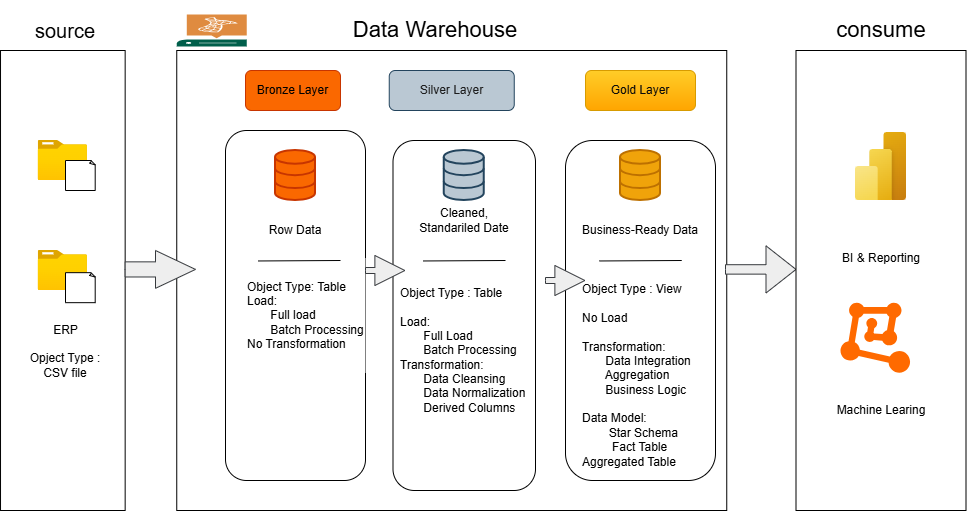

The diagram above was exported from draw.io. Its source (the exported page's mxGraphModel, read from the mxfile embedded in the PNG):
<mxGraphModel dx="772" dy="501" grid="1" gridSize="10" guides="1" tooltips="1" connect="1" arrows="1" fold="1" page="1" pageScale="1" pageWidth="850" pageHeight="1100" math="0" shadow="0">
  <root>
    <mxCell id="0" />
    <mxCell id="1" parent="0" />
    <mxCell id="sQ6d2htOCQ9bwYiEJmoT-1" parent="1" style="rounded=0;whiteSpace=wrap;html=1;labelBackgroundColor=none;" value="" vertex="1">
      <mxGeometry height="460" width="124.64" x="35.019999999999996" y="60" as="geometry" />
    </mxCell>
    <mxCell id="sQ6d2htOCQ9bwYiEJmoT-2" parent="1" style="image;aspect=fixed;html=1;points=[];align=center;fontSize=12;image=img/lib/azure2/general/Folder_Blank.svg;labelBackgroundColor=none;" value="" vertex="1">
      <mxGeometry height="40" width="49.29" x="72.70000000000002" y="150" as="geometry" />
    </mxCell>
    <mxCell id="sQ6d2htOCQ9bwYiEJmoT-6" parent="1" style="rounded=0;labelBackgroundColor=none;labelBorderColor=none;textShadow=0;whiteSpace=wrap;html=1;fillColor=none;strokeColor=none;fontSize=20;" value="source" vertex="1">
      <mxGeometry height="40" width="120" x="39.66" y="20" as="geometry" />
    </mxCell>
    <mxCell id="sQ6d2htOCQ9bwYiEJmoT-7" parent="1" style="rounded=0;whiteSpace=wrap;html=1;strokeColor=none;fillColor=default;" value="CRM" vertex="1">
      <mxGeometry height="30" width="100" x="49.99999999999999" y="318.33" as="geometry" />
    </mxCell>
    <mxCell id="sQ6d2htOCQ9bwYiEJmoT-8" parent="1" style="rounded=0;whiteSpace=wrap;html=1;fillColor=default;strokeColor=none;" value="ERP" vertex="1">
      <mxGeometry height="40" width="105" x="47.49999999999999" y="320" as="geometry" />
    </mxCell>
    <mxCell id="sQ6d2htOCQ9bwYiEJmoT-10" parent="1" style="rounded=0;whiteSpace=wrap;html=1;strokeColor=none;" value="Opject Type : CSV file" vertex="1">
      <mxGeometry height="30" width="100" x="49.99999999999999" y="360" as="geometry" />
    </mxCell>
    <mxCell id="sQ6d2htOCQ9bwYiEJmoT-12" parent="1" style="rounded=0;whiteSpace=wrap;html=1;" value="" vertex="1">
      <mxGeometry height="460" width="550" x="211.25" y="60" as="geometry" />
    </mxCell>
    <mxCell id="sQ6d2htOCQ9bwYiEJmoT-13" parent="1" style="rounded=0;whiteSpace=wrap;html=1;strokeColor=none;fontSize=22;fillColor=none;" value="Data Warehouse" vertex="1">
      <mxGeometry height="60" width="300" x="320" y="10" as="geometry" />
    </mxCell>
    <mxCell id="sQ6d2htOCQ9bwYiEJmoT-19" parent="1" style="rounded=1;whiteSpace=wrap;html=1;strokeColor=#C73500;fillColor=#fa6800;fontColor=#000000;" value="Bronze Layer" vertex="1">
      <mxGeometry height="40" width="95" x="280" y="80" as="geometry" />
    </mxCell>
    <mxCell id="JbssKak5y38mJBsGL6dH-1" parent="1" style="rounded=1;whiteSpace=wrap;html=1;" value="" vertex="1">
      <mxGeometry height="350" width="140" x="260" y="140" as="geometry" />
    </mxCell>
    <mxCell id="JbssKak5y38mJBsGL6dH-2" parent="1" style="html=1;verticalLabelPosition=bottom;align=center;labelBackgroundColor=#ffffff;verticalAlign=top;strokeWidth=2;strokeColor=#C73500;shadow=0;dashed=0;shape=mxgraph.ios7.icons.data;fillColor=#fa6800;fontColor=#000000;" value="" vertex="1">
      <mxGeometry height="50" width="40" x="310" y="160" as="geometry" />
    </mxCell>
    <mxCell id="JbssKak5y38mJBsGL6dH-5" parent="1" style="rounded=0;whiteSpace=wrap;html=1;strokeColor=none;align=left;" value="Object Type: Table&lt;div&gt;Load:&amp;nbsp;&lt;/div&gt;&lt;div&gt;&amp;nbsp; &amp;nbsp; &amp;nbsp; &amp;nbsp;Full load&amp;nbsp;&lt;/div&gt;&lt;div&gt;&amp;nbsp; &amp;nbsp; &amp;nbsp; &amp;nbsp;Batch Processing&lt;/div&gt;&lt;div&gt;No Transformation&lt;/div&gt;" vertex="1">
      <mxGeometry height="115" width="120" x="280" y="267.5" as="geometry" />
    </mxCell>
    <mxCell id="JbssKak5y38mJBsGL6dH-7" parent="1" style="rounded=1;whiteSpace=wrap;html=1;" value="" vertex="1">
      <mxGeometry height="350" width="142.5" x="427.5" y="150" as="geometry" />
    </mxCell>
    <mxCell id="JbssKak5y38mJBsGL6dH-8" parent="1" style="rounded=1;whiteSpace=wrap;html=1;strokeColor=#23445d;fillColor=#bac8d3;" value="&lt;span&gt;&lt;font style=&quot;color: rgb(29, 29, 29);&quot;&gt;Silver Layer&lt;/font&gt;&lt;/span&gt;" vertex="1">
      <mxGeometry height="40" width="125" x="423.75" y="80" as="geometry" />
    </mxCell>
    <mxCell id="JbssKak5y38mJBsGL6dH-10" edge="1" parent="1" style="endArrow=none;html=1;rounded=0;" value="">
      <mxGeometry relative="1" as="geometry">
        <Array as="points" />
        <mxPoint x="457.5" y="270.46999999999997" as="sourcePoint" />
        <mxPoint x="540" y="270" as="targetPoint" />
      </mxGeometry>
    </mxCell>
    <mxCell id="JbssKak5y38mJBsGL6dH-18" parent="1" style="rounded=1;whiteSpace=wrap;html=1;strokeColor=none;" value="Row Data" vertex="1">
      <mxGeometry height="40" width="100" x="280" y="220" as="geometry" />
    </mxCell>
    <mxCell id="JbssKak5y38mJBsGL6dH-19" parent="1" style="rounded=1;whiteSpace=wrap;html=1;arcSize=18;" value="" vertex="1">
      <mxGeometry height="340" width="150" x="600" y="150" as="geometry" />
    </mxCell>
    <mxCell id="JbssKak5y38mJBsGL6dH-20" parent="1" style="rounded=1;whiteSpace=wrap;html=1;fillColor=#ffcd28;strokeColor=#d79b00;gradientColor=#ffa500;" value="&lt;font style=&quot;color: rgb(10, 10, 10);&quot;&gt;Gold Layer&lt;/font&gt;" vertex="1">
      <mxGeometry height="40" width="110" x="620" y="80" as="geometry" />
    </mxCell>
    <mxCell id="JbssKak5y38mJBsGL6dH-22" parent="1" style="rounded=0;whiteSpace=wrap;html=1;strokeColor=none;" value="Cleaned, Standariled Date" vertex="1">
      <mxGeometry height="40" width="110" x="443.75" y="210" as="geometry" />
    </mxCell>
    <mxCell id="JbssKak5y38mJBsGL6dH-23" parent="1" style="rounded=0;whiteSpace=wrap;html=1;align=left;strokeColor=none;" value="Object Type : Table&lt;div&gt;&lt;br&gt;&lt;/div&gt;&lt;div&gt;Load:&amp;nbsp;&lt;/div&gt;&lt;div&gt;&amp;nbsp; &amp;nbsp; &amp;nbsp; &amp;nbsp;Full Load&lt;/div&gt;&lt;div&gt;&amp;nbsp; &amp;nbsp; &amp;nbsp; &amp;nbsp;Batch Processing&lt;/div&gt;&lt;div&gt;Transformation:&lt;/div&gt;&lt;div&gt;&amp;nbsp; &amp;nbsp; &amp;nbsp; &amp;nbsp;Data Cleansing&lt;/div&gt;&lt;div&gt;&amp;nbsp; &amp;nbsp; &amp;nbsp; &amp;nbsp;Data Normalization&lt;/div&gt;&lt;div&gt;&amp;nbsp; &amp;nbsp; &amp;nbsp; &amp;nbsp;Derived Columns&lt;/div&gt;" vertex="1">
      <mxGeometry height="140" width="131.25" x="433.13" y="290" as="geometry" />
    </mxCell>
    <mxCell id="3EJyjMqEnhVv72am3xah-2" parent="1" style="image;aspect=fixed;html=1;points=[];align=center;fontSize=12;image=img/lib/azure2/general/Folder_Blank.svg;labelBackgroundColor=none;" value="" vertex="1">
      <mxGeometry height="40" width="49.29" x="72.70000000000002" y="260" as="geometry" />
    </mxCell>
    <mxCell id="3EJyjMqEnhVv72am3xah-5" parent="1" style="whiteSpace=wrap;html=1;shape=mxgraph.basic.document;labelBackgroundColor=none;" value="" vertex="1">
      <mxGeometry height="30" width="30" x="99.99999999999999" y="170" as="geometry" />
    </mxCell>
    <mxCell id="sQ6d2htOCQ9bwYiEJmoT-5" parent="1" style="whiteSpace=wrap;html=1;shape=mxgraph.basic.document;labelBackgroundColor=none;" value="" vertex="1">
      <mxGeometry height="30" width="30" x="100" y="282.17" as="geometry" />
    </mxCell>
    <mxCell id="3EJyjMqEnhVv72am3xah-7" parent="1" style="html=1;verticalLabelPosition=bottom;align=center;labelBackgroundColor=#ffffff;verticalAlign=top;strokeWidth=2;strokeColor=#23445d;shadow=0;dashed=0;shape=mxgraph.ios7.icons.data;fillColor=#bac8d3;" value="" vertex="1">
      <mxGeometry height="50" width="40" x="478.75" y="160" as="geometry" />
    </mxCell>
    <mxCell id="3EJyjMqEnhVv72am3xah-8" parent="1" style="html=1;verticalLabelPosition=bottom;align=center;labelBackgroundColor=#ffffff;verticalAlign=top;strokeWidth=2;strokeColor=#BD7000;shadow=0;dashed=0;shape=mxgraph.ios7.icons.data;fillColor=#f0a30a;fontColor=#000000;" value="" vertex="1">
      <mxGeometry height="50" width="40" x="655" y="160" as="geometry" />
    </mxCell>
    <mxCell id="3EJyjMqEnhVv72am3xah-10" edge="1" parent="1" style="endArrow=none;html=1;rounded=0;" value="">
      <mxGeometry relative="1" as="geometry">
        <Array as="points" />
        <mxPoint x="292.5" y="270.46999999999997" as="sourcePoint" />
        <mxPoint x="375" y="270" as="targetPoint" />
      </mxGeometry>
    </mxCell>
    <mxCell id="3EJyjMqEnhVv72am3xah-14" parent="1" style="rounded=0;whiteSpace=wrap;html=1;align=left;strokeColor=none;" value="Object Type : View&lt;div&gt;&lt;br&gt;&lt;/div&gt;&lt;div&gt;No Load&lt;/div&gt;&lt;div&gt;&lt;br&gt;&lt;/div&gt;&lt;div&gt;Transformation:&lt;/div&gt;&lt;div&gt;&amp;nbsp; &amp;nbsp; &amp;nbsp; &amp;nbsp;Data Integration&lt;/div&gt;&lt;div&gt;&amp;nbsp; &amp;nbsp; &amp;nbsp; &amp;nbsp;Aggregation&lt;/div&gt;&lt;div&gt;&amp;nbsp; &amp;nbsp; &amp;nbsp; &amp;nbsp;Business Logic&lt;/div&gt;&lt;div&gt;&lt;br&gt;&lt;/div&gt;&lt;div&gt;Data Model:&lt;/div&gt;&lt;div&gt;&amp;nbsp; &amp;nbsp; &amp;nbsp; &amp;nbsp; Star Schema&lt;/div&gt;&lt;div&gt;&amp;nbsp; &amp;nbsp; &amp;nbsp; &amp;nbsp; &amp;nbsp;Fact Table&lt;/div&gt;&lt;div&gt;Aggregated Table&lt;/div&gt;" vertex="1">
      <mxGeometry height="170" width="131.25" x="615" y="300" as="geometry" />
    </mxCell>
    <mxCell id="3EJyjMqEnhVv72am3xah-15" parent="1" style="rounded=1;whiteSpace=wrap;html=1;strokeColor=none;" value="Business-Ready Data" vertex="1">
      <mxGeometry height="40" width="120" x="615" y="220" as="geometry" />
    </mxCell>
    <mxCell id="3EJyjMqEnhVv72am3xah-16" edge="1" parent="1" style="endArrow=none;html=1;rounded=0;" value="">
      <mxGeometry relative="1" as="geometry">
        <Array as="points" />
        <mxPoint x="633.75" y="270.46999999999997" as="sourcePoint" />
        <mxPoint x="716.25" y="270" as="targetPoint" />
      </mxGeometry>
    </mxCell>
    <mxCell id="3EJyjMqEnhVv72am3xah-18" parent="1" style="html=1;shadow=0;dashed=0;align=center;verticalAlign=middle;shape=mxgraph.arrows2.arrow;dy=0.6;dx=40;notch=0;fillColor=#eeeeee;strokeColor=#36393d;" value="" vertex="1">
      <mxGeometry height="37.83" width="70.34" x="159.66" y="260" as="geometry" />
    </mxCell>
    <mxCell id="3EJyjMqEnhVv72am3xah-20" parent="1" style="html=1;shadow=0;dashed=0;align=center;verticalAlign=middle;shape=mxgraph.arrows2.arrow;dy=0.8;dx=30;notch=0;fillColor=#eeeeee;strokeColor=#36393d;" value="" vertex="1">
      <mxGeometry height="30" width="39.38" x="400" y="265" as="geometry" />
    </mxCell>
    <mxCell id="3EJyjMqEnhVv72am3xah-21" parent="1" style="html=1;shadow=0;dashed=0;align=center;verticalAlign=middle;shape=mxgraph.arrows2.arrow;dy=0.8;dx=30;notch=0;fillColor=#eeeeee;strokeColor=#36393d;" value="" vertex="1">
      <mxGeometry height="47.17" width="70.5" x="760" y="255.33" as="geometry" />
    </mxCell>
    <mxCell id="3EJyjMqEnhVv72am3xah-22" parent="1" style="rounded=0;whiteSpace=wrap;html=1;fillColor=default;" value="" vertex="1">
      <mxGeometry height="460" width="170" x="830.5" y="60" as="geometry" />
    </mxCell>
    <mxCell id="3EJyjMqEnhVv72am3xah-24" parent="1" style="rounded=1;whiteSpace=wrap;html=1;strokeColor=none;fontSize=22;fillColor=none;" value="consume" vertex="1">
      <mxGeometry height="40" width="120" x="855.5" y="20" as="geometry" />
    </mxCell>
    <mxCell id="3EJyjMqEnhVv72am3xah-25" parent="1" style="image;aspect=fixed;html=1;points=[];align=center;fontSize=12;image=img/lib/azure2/power_platform/PowerBI.svg;" value="" vertex="1">
      <mxGeometry height="68" width="51" x="890" y="142" as="geometry" />
    </mxCell>
    <mxCell id="3EJyjMqEnhVv72am3xah-26" parent="1" style="rounded=0;whiteSpace=wrap;html=1;strokeColor=none;" value="BI &amp;amp; Reporting" vertex="1">
      <mxGeometry height="60" width="120" x="855.5" y="237.83" as="geometry" />
    </mxCell>
    <mxCell id="3EJyjMqEnhVv72am3xah-27" parent="1" style="points=[];aspect=fixed;html=1;align=center;shadow=0;dashed=0;fillColor=#FF6A00;strokeColor=none;shape=mxgraph.alibaba_cloud.machine_learning;" value="" vertex="1">
      <mxGeometry height="70" width="69.58" x="875" y="312.17" as="geometry" />
    </mxCell>
    <mxCell id="3EJyjMqEnhVv72am3xah-28" parent="1" style="rounded=1;whiteSpace=wrap;html=1;strokeColor=none;" value="Machine Learing" vertex="1">
      <mxGeometry height="60" width="120" x="855.5" y="390" as="geometry" />
    </mxCell>
    <mxCell id="3EJyjMqEnhVv72am3xah-29" parent="1" style="html=1;shadow=0;dashed=0;align=center;verticalAlign=middle;shape=mxgraph.arrows2.arrow;dy=0.8;dx=30;notch=0;fillColor=#eeeeee;strokeColor=#36393d;" value="" vertex="1">
      <mxGeometry height="30" width="39.38" x="580" y="275" as="geometry" />
    </mxCell>
    <mxCell id="3EJyjMqEnhVv72am3xah-30" parent="1" style="sketch=0;pointerEvents=1;shadow=0;dashed=0;html=1;strokeColor=none;fillColor=#005F4B;labelPosition=center;verticalLabelPosition=bottom;verticalAlign=top;align=center;outlineConnect=0;shape=mxgraph.veeam2.sql_server;" value="" vertex="1">
      <mxGeometry height="32" width="70" x="211.25" y="24" as="geometry" />
    </mxCell>
  </root>
</mxGraphModel>